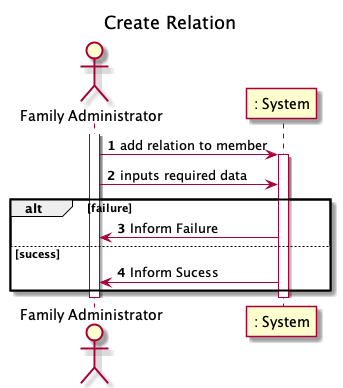

The diagram above was rendered by PlantUML. Its source (embedded in the PNG):
@startuml

autonumber
title Create Relation

actor "Family Administrator" as familyAdministrator
participant ": System" as system

activate familyAdministrator
familyAdministrator -> system : add relation to member
activate system
familyAdministrator -> system : inputs required data

alt failure
system -> familyAdministrator : Inform Failure

else sucess
system -> familyAdministrator : Inform Sucess

end

deactivate system

deactivate familyAdministrator
@enduml